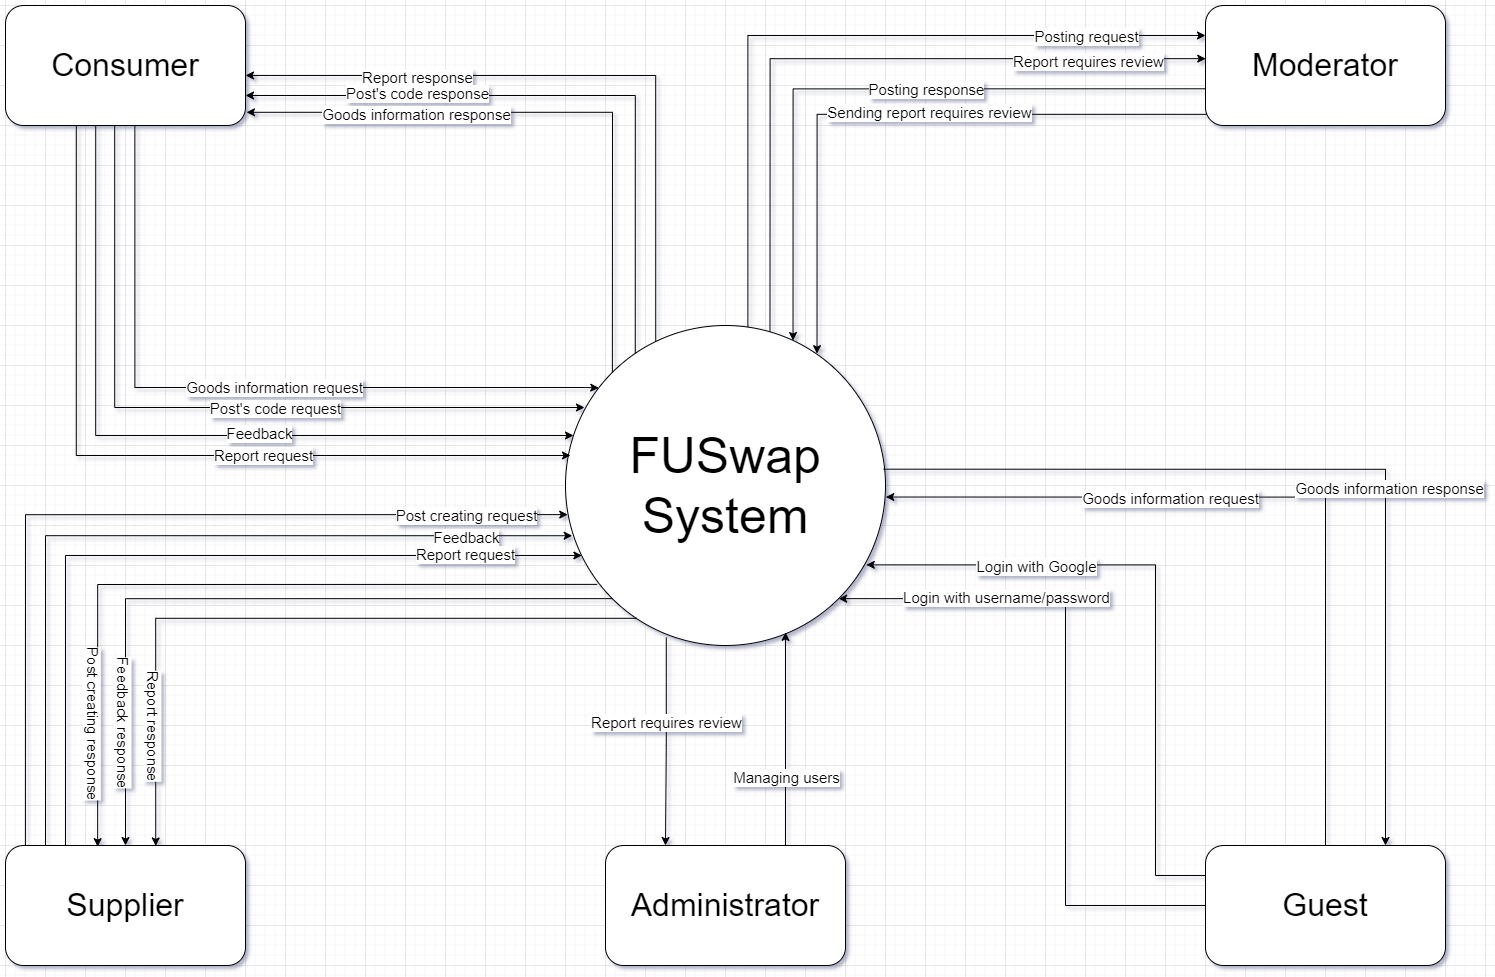

The diagram above was exported from draw.io. Its source (the exported page's mxGraphModel, read from the mxfile embedded in the PNG):
<mxGraphModel dx="2018" dy="-16" grid="1" gridSize="10" guides="1" tooltips="1" connect="1" arrows="1" fold="1" page="1" pageScale="1" pageWidth="850" pageHeight="1100" math="0" shadow="0">
  <root>
    <mxCell id="0" />
    <mxCell id="1" parent="0" />
    <mxCell id="09a2Z2piokK1Jg3orTUy-3" value="FUSwap System" style="ellipse;whiteSpace=wrap;html=1;aspect=fixed;fontSize=50;" parent="1" vertex="1">
      <mxGeometry x="1160" y="2400" width="320" height="320" as="geometry" />
    </mxCell>
    <mxCell id="09a2Z2piokK1Jg3orTUy-4" value="Consumer" style="rounded=1;whiteSpace=wrap;html=1;fontSize=32;" parent="1" vertex="1">
      <mxGeometry x="600" y="2080" width="240" height="120" as="geometry" />
    </mxCell>
    <mxCell id="09a2Z2piokK1Jg3orTUy-5" value="Supplier" style="rounded=1;whiteSpace=wrap;html=1;fontSize=32;" parent="1" vertex="1">
      <mxGeometry x="600" y="2920" width="240" height="120" as="geometry" />
    </mxCell>
    <mxCell id="09a2Z2piokK1Jg3orTUy-7" value="Administrator" style="rounded=1;whiteSpace=wrap;html=1;fontSize=32;" parent="1" vertex="1">
      <mxGeometry x="1200" y="2920" width="240" height="120" as="geometry" />
    </mxCell>
    <mxCell id="09a2Z2piokK1Jg3orTUy-8" value="Moderator" style="rounded=1;whiteSpace=wrap;html=1;fontSize=32;" parent="1" vertex="1">
      <mxGeometry x="1800" y="2080" width="240" height="120" as="geometry" />
    </mxCell>
    <mxCell id="09a2Z2piokK1Jg3orTUy-15" value="" style="endArrow=classic;html=1;rounded=0;exitX=0.295;exitY=1;exitDx=0;exitDy=0;exitPerimeter=0;edgeStyle=orthogonalEdgeStyle;" parent="1" source="09a2Z2piokK1Jg3orTUy-4" edge="1">
      <mxGeometry width="50" height="50" relative="1" as="geometry">
        <mxPoint x="661" y="2211" as="sourcePoint" />
        <mxPoint x="1165" y="2530" as="targetPoint" />
        <Array as="points">
          <mxPoint x="671" y="2530" />
          <mxPoint x="1165" y="2530" />
        </Array>
      </mxGeometry>
    </mxCell>
    <mxCell id="09a2Z2piokK1Jg3orTUy-28" value="Report request" style="edgeLabel;html=1;align=center;verticalAlign=middle;resizable=0;points=[];fontSize=15;" parent="09a2Z2piokK1Jg3orTUy-15" connectable="0" vertex="1">
      <mxGeometry x="0.1741" y="1" relative="1" as="geometry">
        <mxPoint x="32" as="offset" />
      </mxGeometry>
    </mxCell>
    <mxCell id="09a2Z2piokK1Jg3orTUy-16" value="" style="endArrow=classic;html=1;rounded=0;edgeStyle=orthogonalEdgeStyle;exitX=0.376;exitY=0.997;exitDx=0;exitDy=0;exitPerimeter=0;" parent="1" source="09a2Z2piokK1Jg3orTUy-4" target="09a2Z2piokK1Jg3orTUy-3" edge="1">
      <mxGeometry width="50" height="50" relative="1" as="geometry">
        <mxPoint x="690" y="2201" as="sourcePoint" />
        <mxPoint x="1175" y="2532" as="targetPoint" />
        <Array as="points">
          <mxPoint x="690" y="2510" />
        </Array>
      </mxGeometry>
    </mxCell>
    <mxCell id="09a2Z2piokK1Jg3orTUy-27" value="Feedback" style="edgeLabel;html=1;align=center;verticalAlign=middle;resizable=0;points=[];fontSize=15;" parent="09a2Z2piokK1Jg3orTUy-16" connectable="0" vertex="1">
      <mxGeometry x="0.16" y="3" relative="1" as="geometry">
        <mxPoint x="15" as="offset" />
      </mxGeometry>
    </mxCell>
    <mxCell id="09a2Z2piokK1Jg3orTUy-17" value="" style="endArrow=classic;html=1;rounded=0;exitX=0.455;exitY=0.997;exitDx=0;exitDy=0;exitPerimeter=0;entryX=0.064;entryY=0.256;entryDx=0;entryDy=0;edgeStyle=orthogonalEdgeStyle;entryPerimeter=0;" parent="1" source="09a2Z2piokK1Jg3orTUy-4" target="09a2Z2piokK1Jg3orTUy-3" edge="1">
      <mxGeometry width="50" height="50" relative="1" as="geometry">
        <mxPoint x="704" y="2211" as="sourcePoint" />
        <mxPoint x="1184" y="2505" as="targetPoint" />
        <Array as="points">
          <mxPoint x="709" y="2482" />
          <mxPoint x="1179" y="2482" />
        </Array>
      </mxGeometry>
    </mxCell>
    <mxCell id="09a2Z2piokK1Jg3orTUy-26" value="Post's code request" style="edgeLabel;html=1;align=center;verticalAlign=middle;resizable=0;points=[];fontSize=15;" parent="09a2Z2piokK1Jg3orTUy-17" connectable="0" vertex="1">
      <mxGeometry x="0.0481" relative="1" as="geometry">
        <mxPoint x="48" as="offset" />
      </mxGeometry>
    </mxCell>
    <mxCell id="09a2Z2piokK1Jg3orTUy-18" value="" style="endArrow=classic;html=1;rounded=0;exitX=0.539;exitY=1.001;exitDx=0;exitDy=0;exitPerimeter=0;entryX=0.104;entryY=0.195;entryDx=0;entryDy=0;edgeStyle=orthogonalEdgeStyle;entryPerimeter=0;" parent="1" source="09a2Z2piokK1Jg3orTUy-4" target="09a2Z2piokK1Jg3orTUy-3" edge="1">
      <mxGeometry width="50" height="50" relative="1" as="geometry">
        <mxPoint x="728.99" y="2210" as="sourcePoint" />
        <mxPoint x="1199.99" y="2492" as="targetPoint" />
        <Array as="points">
          <mxPoint x="729" y="2462" />
          <mxPoint x="1180" y="2462" />
        </Array>
      </mxGeometry>
    </mxCell>
    <mxCell id="09a2Z2piokK1Jg3orTUy-25" value="Goods information request" style="edgeLabel;html=1;align=center;verticalAlign=middle;resizable=0;points=[];fontSize=15;" parent="09a2Z2piokK1Jg3orTUy-18" connectable="0" vertex="1">
      <mxGeometry x="0.1001" y="1" relative="1" as="geometry">
        <mxPoint as="offset" />
      </mxGeometry>
    </mxCell>
    <mxCell id="09a2Z2piokK1Jg3orTUy-19" value="" style="endArrow=classic;html=1;rounded=0;exitX=0;exitY=0;exitDx=0;exitDy=0;entryX=1.004;entryY=0.89;entryDx=0;entryDy=0;entryPerimeter=0;edgeStyle=orthogonalEdgeStyle;" parent="1" source="09a2Z2piokK1Jg3orTUy-3" target="09a2Z2piokK1Jg3orTUy-4" edge="1">
      <mxGeometry width="50" height="50" relative="1" as="geometry">
        <mxPoint x="1170" y="2290" as="sourcePoint" />
        <mxPoint x="1220" y="2240" as="targetPoint" />
        <Array as="points">
          <mxPoint x="1207" y="2187" />
        </Array>
      </mxGeometry>
    </mxCell>
    <mxCell id="09a2Z2piokK1Jg3orTUy-30" value="Goods information response" style="edgeLabel;html=1;align=center;verticalAlign=middle;resizable=0;points=[];fontSize=15;" parent="09a2Z2piokK1Jg3orTUy-19" connectable="0" vertex="1">
      <mxGeometry x="0.553" y="1" relative="1" as="geometry">
        <mxPoint x="29" as="offset" />
      </mxGeometry>
    </mxCell>
    <mxCell id="09a2Z2piokK1Jg3orTUy-20" value="" style="endArrow=classic;html=1;rounded=0;entryX=1;entryY=0.75;entryDx=0;entryDy=0;edgeStyle=orthogonalEdgeStyle;exitX=0.218;exitY=0.088;exitDx=0;exitDy=0;exitPerimeter=0;" parent="1" source="09a2Z2piokK1Jg3orTUy-3" target="09a2Z2piokK1Jg3orTUy-4" edge="1">
      <mxGeometry width="50" height="50" relative="1" as="geometry">
        <mxPoint x="1217" y="2440" as="sourcePoint" />
        <mxPoint x="851" y="2197" as="targetPoint" />
        <Array as="points">
          <mxPoint x="1230" y="2170" />
        </Array>
      </mxGeometry>
    </mxCell>
    <mxCell id="09a2Z2piokK1Jg3orTUy-31" value="Post's code response" style="edgeLabel;html=1;align=center;verticalAlign=middle;resizable=0;points=[];fontSize=15;" parent="09a2Z2piokK1Jg3orTUy-20" connectable="0" vertex="1">
      <mxGeometry x="0.5523" y="-3" relative="1" as="geometry">
        <mxPoint x="25" as="offset" />
      </mxGeometry>
    </mxCell>
    <mxCell id="09a2Z2piokK1Jg3orTUy-21" value="" style="endArrow=classic;html=1;rounded=0;entryX=1;entryY=0.583;entryDx=0;entryDy=0;edgeStyle=orthogonalEdgeStyle;exitX=0.282;exitY=0.051;exitDx=0;exitDy=0;exitPerimeter=0;entryPerimeter=0;" parent="1" source="09a2Z2piokK1Jg3orTUy-3" target="09a2Z2piokK1Jg3orTUy-4" edge="1">
      <mxGeometry width="50" height="50" relative="1" as="geometry">
        <mxPoint x="1240" y="2438" as="sourcePoint" />
        <mxPoint x="850" y="2180" as="targetPoint" />
        <Array as="points">
          <mxPoint x="1250" y="2150" />
        </Array>
      </mxGeometry>
    </mxCell>
    <mxCell id="09a2Z2piokK1Jg3orTUy-32" value="Report response" style="edgeLabel;html=1;align=center;verticalAlign=middle;resizable=0;points=[];fontSize=15;" parent="09a2Z2piokK1Jg3orTUy-21" connectable="0" vertex="1">
      <mxGeometry x="0.574" y="1" relative="1" as="geometry">
        <mxPoint x="26" as="offset" />
      </mxGeometry>
    </mxCell>
    <mxCell id="09a2Z2piokK1Jg3orTUy-35" value="" style="endArrow=classic;html=1;rounded=0;exitX=0.083;exitY=0;exitDx=0;exitDy=0;exitPerimeter=0;edgeStyle=orthogonalEdgeStyle;entryX=0.007;entryY=0.591;entryDx=0;entryDy=0;entryPerimeter=0;" parent="1" source="09a2Z2piokK1Jg3orTUy-5" target="09a2Z2piokK1Jg3orTUy-3" edge="1">
      <mxGeometry width="50" height="50" relative="1" as="geometry">
        <mxPoint x="970" y="2790" as="sourcePoint" />
        <mxPoint x="1020" y="2740" as="targetPoint" />
        <Array as="points">
          <mxPoint x="620" y="2589" />
        </Array>
      </mxGeometry>
    </mxCell>
    <mxCell id="09a2Z2piokK1Jg3orTUy-45" value="Post creating request" style="edgeLabel;html=1;align=center;verticalAlign=middle;resizable=0;points=[];fontSize=15;" parent="09a2Z2piokK1Jg3orTUy-35" connectable="0" vertex="1">
      <mxGeometry x="0.2083" relative="1" as="geometry">
        <mxPoint x="243" as="offset" />
      </mxGeometry>
    </mxCell>
    <mxCell id="09a2Z2piokK1Jg3orTUy-37" value="" style="endArrow=classic;html=1;rounded=0;edgeStyle=orthogonalEdgeStyle;entryX=0.021;entryY=0.657;entryDx=0;entryDy=0;entryPerimeter=0;" parent="1" target="09a2Z2piokK1Jg3orTUy-3" edge="1">
      <mxGeometry width="50" height="50" relative="1" as="geometry">
        <mxPoint x="640" y="2920" as="sourcePoint" />
        <mxPoint x="1172" y="2599" as="targetPoint" />
        <Array as="points">
          <mxPoint x="640" y="2920" />
          <mxPoint x="640" y="2610" />
        </Array>
      </mxGeometry>
    </mxCell>
    <mxCell id="09a2Z2piokK1Jg3orTUy-46" value="Feedback" style="edgeLabel;html=1;align=center;verticalAlign=middle;resizable=0;points=[];fontSize=15;" parent="09a2Z2piokK1Jg3orTUy-37" connectable="0" vertex="1">
      <mxGeometry x="0.1031" y="-1" relative="1" as="geometry">
        <mxPoint x="268" as="offset" />
      </mxGeometry>
    </mxCell>
    <mxCell id="09a2Z2piokK1Jg3orTUy-38" value="" style="endArrow=classic;html=1;rounded=0;edgeStyle=orthogonalEdgeStyle;entryX=0.051;entryY=0.721;entryDx=0;entryDy=0;entryPerimeter=0;exitX=0.25;exitY=0;exitDx=0;exitDy=0;" parent="1" source="09a2Z2piokK1Jg3orTUy-5" target="09a2Z2piokK1Jg3orTUy-3" edge="1">
      <mxGeometry width="50" height="50" relative="1" as="geometry">
        <mxPoint x="650" y="2930" as="sourcePoint" />
        <mxPoint x="1177" y="2620" as="targetPoint" />
        <Array as="points">
          <mxPoint x="660" y="2630" />
          <mxPoint x="1176" y="2630" />
        </Array>
      </mxGeometry>
    </mxCell>
    <mxCell id="09a2Z2piokK1Jg3orTUy-47" value="Report request" style="edgeLabel;html=1;align=center;verticalAlign=middle;resizable=0;points=[];fontSize=15;" parent="09a2Z2piokK1Jg3orTUy-38" connectable="0" vertex="1">
      <mxGeometry x="0.0182" y="2" relative="1" as="geometry">
        <mxPoint x="279" as="offset" />
      </mxGeometry>
    </mxCell>
    <mxCell id="09a2Z2piokK1Jg3orTUy-41" value="" style="endArrow=classic;html=1;rounded=0;entryX=0.384;entryY=0.01;entryDx=0;entryDy=0;entryPerimeter=0;edgeStyle=orthogonalEdgeStyle;exitX=0.099;exitY=0.809;exitDx=0;exitDy=0;exitPerimeter=0;" parent="1" source="09a2Z2piokK1Jg3orTUy-3" target="09a2Z2piokK1Jg3orTUy-5" edge="1">
      <mxGeometry width="50" height="50" relative="1" as="geometry">
        <mxPoint x="910" y="2810" as="sourcePoint" />
        <mxPoint x="960" y="2760" as="targetPoint" />
      </mxGeometry>
    </mxCell>
    <mxCell id="09a2Z2piokK1Jg3orTUy-50" value="Post creating response" style="edgeLabel;html=1;align=center;verticalAlign=middle;resizable=0;points=[];rotation=90;fontSize=15;" parent="09a2Z2piokK1Jg3orTUy-41" connectable="0" vertex="1">
      <mxGeometry x="0.7826" y="-3" relative="1" as="geometry">
        <mxPoint y="-40" as="offset" />
      </mxGeometry>
    </mxCell>
    <mxCell id="09a2Z2piokK1Jg3orTUy-42" value="" style="endArrow=classic;html=1;rounded=0;entryX=0.626;entryY=0.004;entryDx=0;entryDy=0;entryPerimeter=0;edgeStyle=orthogonalEdgeStyle;exitX=0.222;exitY=0.915;exitDx=0;exitDy=0;exitPerimeter=0;" parent="1" source="09a2Z2piokK1Jg3orTUy-3" target="09a2Z2piokK1Jg3orTUy-5" edge="1">
      <mxGeometry width="50" height="50" relative="1" as="geometry">
        <mxPoint x="1227" y="2693" as="sourcePoint" />
        <mxPoint x="743" y="2930" as="targetPoint" />
      </mxGeometry>
    </mxCell>
    <mxCell id="09a2Z2piokK1Jg3orTUy-51" value="Report response" style="edgeLabel;html=1;align=center;verticalAlign=middle;resizable=0;points=[];rotation=90;fontSize=15;" parent="09a2Z2piokK1Jg3orTUy-42" connectable="0" vertex="1">
      <mxGeometry x="0.7212" y="-1" relative="1" as="geometry">
        <mxPoint y="-22" as="offset" />
      </mxGeometry>
    </mxCell>
    <mxCell id="09a2Z2piokK1Jg3orTUy-54" value="" style="endArrow=classic;html=1;rounded=0;entryX=0;entryY=0.25;entryDx=0;entryDy=0;edgeStyle=orthogonalEdgeStyle;exitX=0.57;exitY=0.005;exitDx=0;exitDy=0;exitPerimeter=0;" parent="1" source="09a2Z2piokK1Jg3orTUy-3" target="09a2Z2piokK1Jg3orTUy-8" edge="1">
      <mxGeometry width="50" height="50" relative="1" as="geometry">
        <mxPoint x="1570" y="2340" as="sourcePoint" />
        <mxPoint x="1620" y="2290" as="targetPoint" />
        <Array as="points">
          <mxPoint x="1342" y="2110" />
        </Array>
      </mxGeometry>
    </mxCell>
    <mxCell id="09a2Z2piokK1Jg3orTUy-58" value="Posting request" style="edgeLabel;html=1;align=center;verticalAlign=middle;resizable=0;points=[];fontSize=15;" parent="09a2Z2piokK1Jg3orTUy-54" connectable="0" vertex="1">
      <mxGeometry x="0.2975" relative="1" as="geometry">
        <mxPoint x="143" as="offset" />
      </mxGeometry>
    </mxCell>
    <mxCell id="09a2Z2piokK1Jg3orTUy-55" value="" style="endArrow=classic;html=1;rounded=0;entryX=0.001;entryY=0.443;entryDx=0;entryDy=0;edgeStyle=orthogonalEdgeStyle;exitX=0.639;exitY=0.019;exitDx=0;exitDy=0;exitPerimeter=0;entryPerimeter=0;" parent="1" source="09a2Z2piokK1Jg3orTUy-3" target="09a2Z2piokK1Jg3orTUy-8" edge="1">
      <mxGeometry width="50" height="50" relative="1" as="geometry">
        <mxPoint x="1353" y="2410" as="sourcePoint" />
        <mxPoint x="1810" y="2120" as="targetPoint" />
        <Array as="points">
          <mxPoint x="1365" y="2133" />
        </Array>
      </mxGeometry>
    </mxCell>
    <mxCell id="09a2Z2piokK1Jg3orTUy-59" value="Report requires review" style="edgeLabel;html=1;align=center;verticalAlign=middle;resizable=0;points=[];fontSize=15;" parent="09a2Z2piokK1Jg3orTUy-55" connectable="0" vertex="1">
      <mxGeometry x="0.1888" y="-2" relative="1" as="geometry">
        <mxPoint x="168" as="offset" />
      </mxGeometry>
    </mxCell>
    <mxCell id="09a2Z2piokK1Jg3orTUy-56" value="" style="endArrow=classic;html=1;rounded=0;entryX=0.711;entryY=0.047;entryDx=0;entryDy=0;entryPerimeter=0;edgeStyle=orthogonalEdgeStyle;exitX=0;exitY=0.694;exitDx=0;exitDy=0;exitPerimeter=0;" parent="1" source="09a2Z2piokK1Jg3orTUy-8" target="09a2Z2piokK1Jg3orTUy-3" edge="1">
      <mxGeometry width="50" height="50" relative="1" as="geometry">
        <mxPoint x="1570" y="2360" as="sourcePoint" />
        <mxPoint x="1620" y="2310" as="targetPoint" />
      </mxGeometry>
    </mxCell>
    <mxCell id="09a2Z2piokK1Jg3orTUy-60" value="Posting response" style="edgeLabel;html=1;align=center;verticalAlign=middle;resizable=0;points=[];fontSize=15;" parent="09a2Z2piokK1Jg3orTUy-56" connectable="0" vertex="1">
      <mxGeometry x="-0.1162" relative="1" as="geometry">
        <mxPoint x="14" as="offset" />
      </mxGeometry>
    </mxCell>
    <mxCell id="09a2Z2piokK1Jg3orTUy-57" value="" style="endArrow=classic;html=1;rounded=0;entryX=0.786;entryY=0.088;entryDx=0;entryDy=0;entryPerimeter=0;edgeStyle=orthogonalEdgeStyle;exitX=0.004;exitY=0.907;exitDx=0;exitDy=0;exitPerimeter=0;" parent="1" source="09a2Z2piokK1Jg3orTUy-8" target="09a2Z2piokK1Jg3orTUy-3" edge="1">
      <mxGeometry width="50" height="50" relative="1" as="geometry">
        <mxPoint x="1810" y="2173" as="sourcePoint" />
        <mxPoint x="1398" y="2425" as="targetPoint" />
      </mxGeometry>
    </mxCell>
    <mxCell id="09a2Z2piokK1Jg3orTUy-61" value="Sending report requires review" style="edgeLabel;html=1;align=center;verticalAlign=middle;resizable=0;points=[];fontSize=15;" parent="09a2Z2piokK1Jg3orTUy-57" connectable="0" vertex="1">
      <mxGeometry x="-0.1142" y="-3" relative="1" as="geometry">
        <mxPoint as="offset" />
      </mxGeometry>
    </mxCell>
    <mxCell id="09a2Z2piokK1Jg3orTUy-62" value="Guest" style="rounded=1;whiteSpace=wrap;html=1;fontSize=32;" parent="1" vertex="1">
      <mxGeometry x="1800" y="2920" width="240" height="120" as="geometry" />
    </mxCell>
    <mxCell id="09a2Z2piokK1Jg3orTUy-64" value="" style="endArrow=classic;html=1;rounded=0;exitX=0.75;exitY=0;exitDx=0;exitDy=0;entryX=0.688;entryY=0.959;entryDx=0;entryDy=0;edgeStyle=orthogonalEdgeStyle;entryPerimeter=0;" parent="1" source="09a2Z2piokK1Jg3orTUy-7" target="09a2Z2piokK1Jg3orTUy-3" edge="1">
      <mxGeometry width="50" height="50" relative="1" as="geometry">
        <mxPoint x="1810" y="3020" as="sourcePoint" />
        <mxPoint x="1411" y="2707" as="targetPoint" />
        <Array as="points">
          <mxPoint x="1380" y="2713" />
          <mxPoint x="1380" y="2713" />
        </Array>
      </mxGeometry>
    </mxCell>
    <mxCell id="09a2Z2piokK1Jg3orTUy-77" value="Managing users" style="edgeLabel;html=1;align=center;verticalAlign=middle;resizable=0;points=[];fontSize=15;" parent="09a2Z2piokK1Jg3orTUy-64" connectable="0" vertex="1">
      <mxGeometry x="0.8088" relative="1" as="geometry">
        <mxPoint y="123" as="offset" />
      </mxGeometry>
    </mxCell>
    <mxCell id="09a2Z2piokK1Jg3orTUy-65" value="" style="endArrow=classic;html=1;rounded=0;exitX=0.315;exitY=0.975;exitDx=0;exitDy=0;exitPerimeter=0;edgeStyle=orthogonalEdgeStyle;entryX=0.25;entryY=0;entryDx=0;entryDy=0;" parent="1" source="09a2Z2piokK1Jg3orTUy-3" target="09a2Z2piokK1Jg3orTUy-7" edge="1">
      <mxGeometry width="50" height="50" relative="1" as="geometry">
        <mxPoint x="1750" y="2780" as="sourcePoint" />
        <mxPoint x="1800" y="2730" as="targetPoint" />
      </mxGeometry>
    </mxCell>
    <mxCell id="09a2Z2piokK1Jg3orTUy-79" value="Report requires review" style="edgeLabel;html=1;align=center;verticalAlign=middle;resizable=0;points=[];fontSize=15;" parent="09a2Z2piokK1Jg3orTUy-65" connectable="0" vertex="1">
      <mxGeometry x="-0.1866" y="-2" relative="1" as="geometry">
        <mxPoint x="1" as="offset" />
      </mxGeometry>
    </mxCell>
    <mxCell id="09a2Z2piokK1Jg3orTUy-66" value="" style="endArrow=classic;html=1;rounded=0;entryX=0.94;entryY=0.748;entryDx=0;entryDy=0;entryPerimeter=0;exitX=0;exitY=0.25;exitDx=0;exitDy=0;edgeStyle=orthogonalEdgeStyle;" parent="1" source="09a2Z2piokK1Jg3orTUy-62" target="09a2Z2piokK1Jg3orTUy-3" edge="1">
      <mxGeometry width="50" height="50" relative="1" as="geometry">
        <mxPoint x="1620" y="2570" as="sourcePoint" />
        <mxPoint x="1670" y="2520" as="targetPoint" />
        <Array as="points">
          <mxPoint x="1750" y="2950" />
          <mxPoint x="1750" y="2639" />
        </Array>
      </mxGeometry>
    </mxCell>
    <mxCell id="09a2Z2piokK1Jg3orTUy-74" value="Login with Google" style="edgeLabel;html=1;align=center;verticalAlign=middle;resizable=0;points=[];fontSize=15;" parent="09a2Z2piokK1Jg3orTUy-66" connectable="0" vertex="1">
      <mxGeometry x="0.2546" y="-1" relative="1" as="geometry">
        <mxPoint x="-73" y="2" as="offset" />
      </mxGeometry>
    </mxCell>
    <mxCell id="09a2Z2piokK1Jg3orTUy-67" value="" style="endArrow=classic;html=1;rounded=0;entryX=1.001;entryY=0.536;entryDx=0;entryDy=0;entryPerimeter=0;exitX=0.5;exitY=0;exitDx=0;exitDy=0;edgeStyle=orthogonalEdgeStyle;" parent="1" source="09a2Z2piokK1Jg3orTUy-62" target="09a2Z2piokK1Jg3orTUy-3" edge="1">
      <mxGeometry width="50" height="50" relative="1" as="geometry">
        <mxPoint x="1488" y="2600" as="sourcePoint" />
        <mxPoint x="1810" y="2600" as="targetPoint" />
        <Array as="points" />
      </mxGeometry>
    </mxCell>
    <mxCell id="09a2Z2piokK1Jg3orTUy-73" value="Goods information request" style="edgeLabel;html=1;align=center;verticalAlign=middle;resizable=0;points=[];fontSize=15;" parent="09a2Z2piokK1Jg3orTUy-67" connectable="0" vertex="1">
      <mxGeometry x="0.2977" relative="1" as="geometry">
        <mxPoint x="8" as="offset" />
      </mxGeometry>
    </mxCell>
    <mxCell id="09a2Z2piokK1Jg3orTUy-68" value="" style="endArrow=classic;html=1;rounded=0;entryX=0.75;entryY=0;entryDx=0;entryDy=0;exitX=0.994;exitY=0.449;exitDx=0;exitDy=0;edgeStyle=orthogonalEdgeStyle;exitPerimeter=0;" parent="1" source="09a2Z2piokK1Jg3orTUy-3" target="09a2Z2piokK1Jg3orTUy-62" edge="1">
      <mxGeometry width="50" height="50" relative="1" as="geometry">
        <mxPoint x="1809" y="2581" as="sourcePoint" />
        <mxPoint x="1490" y="2582" as="targetPoint" />
        <Array as="points" />
      </mxGeometry>
    </mxCell>
    <mxCell id="09a2Z2piokK1Jg3orTUy-75" value="Goods information response" style="edgeLabel;html=1;align=center;verticalAlign=middle;resizable=0;points=[];fontSize=15;" parent="09a2Z2piokK1Jg3orTUy-68" connectable="0" vertex="1">
      <mxGeometry x="0.1825" y="3" relative="1" as="geometry">
        <mxPoint as="offset" />
      </mxGeometry>
    </mxCell>
    <mxCell id="ewKHrJbmdle81SMY0WDP-5" value="" style="endArrow=classic;html=1;rounded=0;entryX=0.5;entryY=0;entryDx=0;entryDy=0;edgeStyle=orthogonalEdgeStyle;exitX=0;exitY=1;exitDx=0;exitDy=0;" edge="1" parent="1" source="09a2Z2piokK1Jg3orTUy-3" target="09a2Z2piokK1Jg3orTUy-5">
      <mxGeometry width="50" height="50" relative="1" as="geometry">
        <mxPoint x="1241" y="2703" as="sourcePoint" />
        <mxPoint x="760" y="2930" as="targetPoint" />
      </mxGeometry>
    </mxCell>
    <mxCell id="ewKHrJbmdle81SMY0WDP-6" value="Feedback response" style="edgeLabel;html=1;align=center;verticalAlign=middle;resizable=0;points=[];rotation=90;fontSize=15;" connectable="0" vertex="1" parent="ewKHrJbmdle81SMY0WDP-5">
      <mxGeometry x="0.7212" y="-1" relative="1" as="geometry">
        <mxPoint y="-22" as="offset" />
      </mxGeometry>
    </mxCell>
    <mxCell id="ewKHrJbmdle81SMY0WDP-7" value="" style="endArrow=classic;html=1;rounded=0;entryX=1;entryY=1;entryDx=0;entryDy=0;edgeStyle=orthogonalEdgeStyle;exitX=0;exitY=0.5;exitDx=0;exitDy=0;" edge="1" parent="1" source="09a2Z2piokK1Jg3orTUy-62" target="09a2Z2piokK1Jg3orTUy-3">
      <mxGeometry width="50" height="50" relative="1" as="geometry">
        <mxPoint x="1800" y="2610" as="sourcePoint" />
        <mxPoint x="1488" y="2600" as="targetPoint" />
        <Array as="points">
          <mxPoint x="1660" y="2980" />
          <mxPoint x="1660" y="2673" />
        </Array>
      </mxGeometry>
    </mxCell>
    <mxCell id="ewKHrJbmdle81SMY0WDP-8" value="Login with username/password" style="edgeLabel;html=1;align=center;verticalAlign=middle;resizable=0;points=[];fontSize=15;" connectable="0" vertex="1" parent="ewKHrJbmdle81SMY0WDP-7">
      <mxGeometry x="0.2546" y="-1" relative="1" as="geometry">
        <mxPoint x="-61" y="-27" as="offset" />
      </mxGeometry>
    </mxCell>
  </root>
</mxGraphModel>